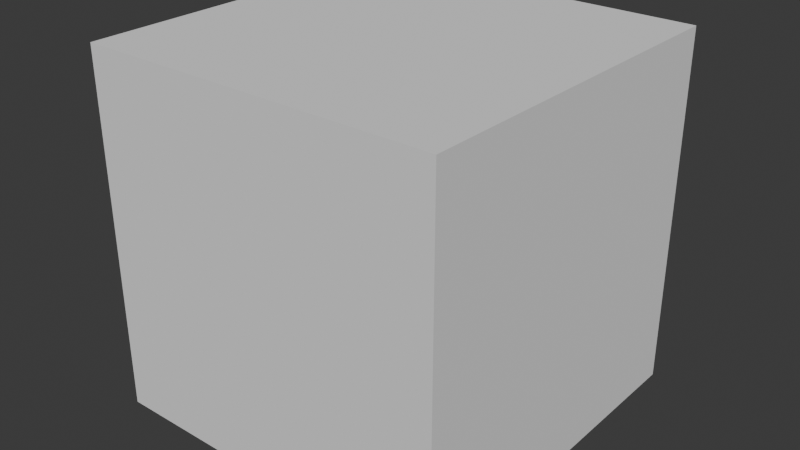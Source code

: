 # Source: ChipBag.blend  (saved by Blender 5.0.119; exported with 4.5.12 LTS)
import bpy
from mathutils import Matrix  # noqa: F401  (used for matrix-valued properties, if any)

bpy.ops.wm.read_factory_settings(use_empty=True)
scene = bpy.context.scene
scene.name = 'Scene'

# ---- collections
col_collection = bpy.data.collections.new('Collection'); scene.collection.children.link(col_collection)
col_reference = bpy.data.collections.new('Reference'); scene.collection.children.link(col_reference)

# ---- world
world_world = bpy.data.worlds.new('World'); scene.world = world_world
world_world.use_nodes = True; world_world.node_tree.nodes.clear()
_N = world_world.node_tree.nodes; _L = world_world.node_tree.links
n0 = _N.new('ShaderNodeOutputWorld'); n0.name = 'World Output'; n0.location = (200, 100)
n1 = _N.new('ShaderNodeBackground'); n1.name = 'Background'; n1.location = (-200, 100)
n1.inputs[0].default_value = (0.05088, 0.05088, 0.05088, 1.0)
_L.new(n1.outputs[0], n0.inputs[0])
n0.is_active_output = True
world_world.color = (0.05088, 0.05088, 0.05088)
world_world.sun_shadow_jitter_overblur = 0.0

# ---- meshes
me_cube_001 = bpy.data.meshes.new('Cube.001')
me_cube_001.from_pydata([(-1.437, -1.437, 0.9957), (-1.437, -1.437, 3.869), (-1.437, 1.437, 0.9957), (-1.437, 1.437, 3.869), (1.437, -1.437, 0.9957), (1.437, -1.437, 3.869), (1.437, 1.437, 0.9957), (1.437, 1.437, 3.869)], [], [(0, 1, 3, 2), (2, 3, 7, 6), (6, 7, 5, 4), (4, 5, 1, 0), (2, 6, 4, 0), (7, 3, 1, 5)])
_uv = me_cube_001.uv_layers.new(name='UVMap')
_uv.uv.foreach_set('vector', [0.375, 0.0, 0.625, 0.0, 0.625, 0.25, 0.375, 0.25, 0.375, 0.25, 0.625, 0.25, 0.625, 0.5, 0.375, 0.5, 0.375, 0.5, 0.625, 0.5, 0.625, 0.75, 0.375, 0.75, 0.375, 0.75, 0.625, 0.75, 0.625, 1.0, 0.375, 1.0, 0.125, 0.5, 0.375, 0.5, 0.375, 0.75, 0.125, 0.75, 0.625, 0.5, 0.875, 0.5, 0.875, 0.75, 0.625, 0.75])
me_cube_001.update()

# ---- objects
ob_bag = bpy.data.objects.new('Bag', me_cube_001)
ob_front = bpy.data.objects.new('Front', None)

# ---- transforms, parenting, visibility, modifiers, constraints
ob_bag.location = (0.0, 0.0, 0.0)
ob_front.location = (0.0, 6.038, 2.499)
ob_front.rotation_euler = (1.571, -0.0, 0.0)
ob_front.empty_display_type = 'IMAGE'
ob_front.empty_display_size = 5.0
ob_front.use_empty_image_alpha = True
ob_front.color = (1.0, 1.0, 1.0, 0.5)

# ---- collection membership
col_collection.objects.link(ob_bag)
col_reference.objects.link(ob_front)

# ---- scene / render settings (as saved in the file)
scene.frame_start = 1; scene.frame_end = 250; scene.frame_set(1)
scene.render.engine = 'BLENDER_EEVEE_NEXT'
scene.render.bake_bias = 0.0
scene.render.bake_samples = 0
scene.cycles.sampling_pattern = 'TABULATED_SOBOL'
scene.eevee.use_volume_custom_range = False
bpy.context.view_layer.update()

# ---- added for rendering (the .blend has no active camera and no usable light): camera, sun
cam_auto = bpy.data.cameras.new('AutoCamera')
cam_auto.lens = 50.0
cam_auto.sensor_width = 36.0
cam_auto.clip_end = 1000.0
ob_auto_camera = bpy.data.objects.new('AutoCamera', cam_auto)
scene.collection.objects.link(ob_auto_camera)
ob_auto_camera.location = (4.60447, -5.52537, 6.11586)
ob_auto_camera.rotation_euler = (1.09748, -7.21219e-08, 0.694738)
scene.camera = ob_auto_camera
light_auto_sun = bpy.data.lights.new('AutoSun', 'SUN')
light_auto_sun.energy = 3.0
light_auto_sun.angle = 0.0523599
ob_auto_sun = bpy.data.objects.new('AutoSun', light_auto_sun)
scene.collection.objects.link(ob_auto_sun)
ob_auto_sun.rotation_euler = (0.872665, 0.174533, 0.523599)
bpy.context.view_layer.update()
